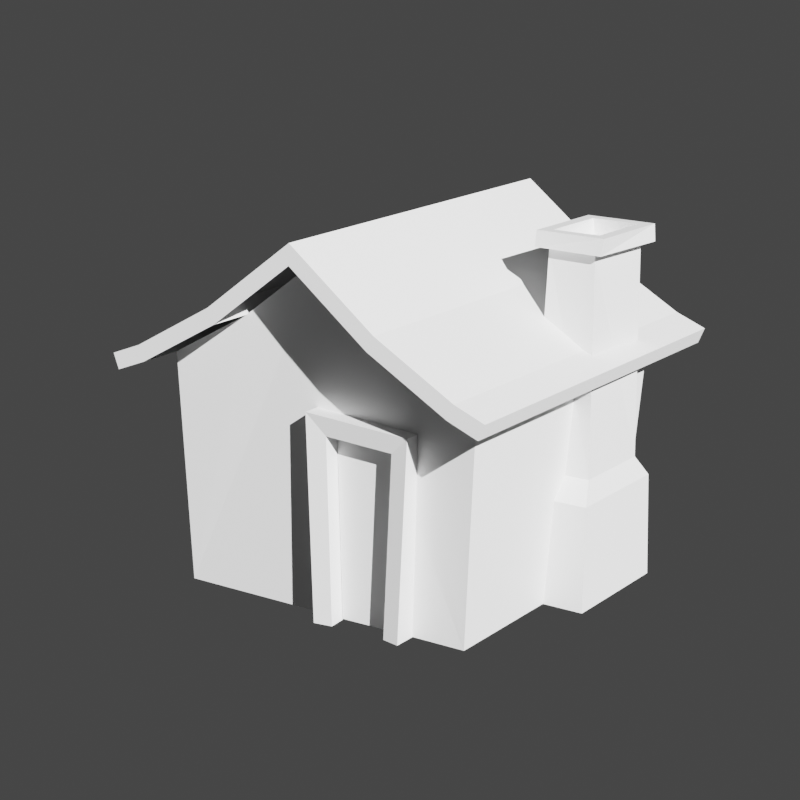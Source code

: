 # Source: home-icon.blend  (saved by Blender 2.82.7; exported with 4.5.12 LTS)
import bpy
from mathutils import Matrix  # noqa: F401  (used for matrix-valued properties, if any)

bpy.ops.wm.read_factory_settings(use_empty=True)
scene = bpy.context.scene
scene.name = 'Scene'

# ---- collections
col_collection = bpy.data.collections.new('Collection'); scene.collection.children.link(col_collection)
col_collection_001 = bpy.data.collections.new('Collection.001'); col_collection.children.link(col_collection_001)

# ---- materials (node trees are filled in below, after node groups)
mat_walls = bpy.data.materials.new('walls')
mat_walls.use_transparent_shadow = False

# ---- material node trees
mat_walls.use_nodes = True; mat_walls.node_tree.nodes.clear()
_N = mat_walls.node_tree.nodes; _L = mat_walls.node_tree.links
n0 = _N.new('ShaderNodeOutputMaterial'); n0.name = 'Material Output'; n0.location = (300, 300)
n1 = _N.new('ShaderNodeBsdfPrincipled'); n1.name = 'Principled BSDF'; n1.location = (10, 300)
n1.distribution = 'GGX'
n1.subsurface_method = 'BURLEY'
n1.inputs[3].default_value = 1.45
n1.inputs[27].default_value = (0.0, 0.0, 0.0, 1.0)
n1.inputs[28].default_value = 1.0
_L.new(n1.outputs[0], n0.inputs[0])
n0.is_active_output = True

# ---- world
world_world = bpy.data.worlds.new('World'); scene.world = world_world
world_world.use_nodes = True; world_world.node_tree.nodes.clear()
_N = world_world.node_tree.nodes; _L = world_world.node_tree.links
n0 = _N.new('ShaderNodeOutputWorld'); n0.name = 'World Output'; n0.location = (300, 300)
n1 = _N.new('ShaderNodeBackground'); n1.name = 'Background'; n1.location = (10, 300)
n1.inputs[0].default_value = (0.05088, 0.05088, 0.05088, 1.0)
_L.new(n1.outputs[0], n0.inputs[0])
n0.is_active_output = True
world_world.color = (0.05088, 0.05088, 0.05088)
world_world.use_sun_shadow = False
world_world.sun_shadow_jitter_overblur = 0.0

# ---- cameras
cam_camera_001 = bpy.data.cameras.new('Camera.001')
cam_camera_001.lens = 93.0
cam_camera_001.shift_x = 0.22

# ---- lights
light_sun = bpy.data.lights.new('Sun', 'SUN')
light_sun.transmission_factor = 0.0
light_sun.shadow_soft_size = 0.125

# ---- meshes
me_cube_001 = bpy.data.meshes.new('Cube.001')
me_cube_001.from_pydata([(-0.5, -0.65, 0.7), (-0.5, 0.65, 0.7), (0.5, -0.65, 0.7), (0.5, 0.65, 0.7), (-0.25, 0.65, 0.8438), (0.0, 0.65, 1.04), (0.25, 0.65, 0.8438), (0.25, -0.65, 0.8438), (0.0, -0.65, 1.04), (-0.25, -0.65, 0.8438), (0.2721, 0.65, 0.8885), (0.5186, 0.65, 0.7464), (0.5186, -0.65, 0.7464), (0.2721, -0.65, 0.8885), (0.0, 0.65, 1.102), (0.0, -0.65, 1.102), (-0.2721, 0.65, 0.8885), (-0.2721, -0.65, 0.8885), (-0.5186, -0.65, 0.7464), (-0.5186, 0.65, 0.7464), (0.5928, 0.65, 0.6629), (0.5928, -0.65, 0.6629), (0.6114, 0.65, 0.7093), (0.6114, -0.65, 0.7093), (-0.5928, -0.65, 0.6629), (-0.5928, 0.65, 0.6629), (-0.6114, -0.65, 0.7093), (-0.6114, 0.65, 0.7093)], [], [(0, 9, 17, 18), (3, 6, 10, 11), (8, 7, 13, 15), (5, 4, 16, 14), (11, 10, 13, 12), (7, 2, 12, 13), (3, 11, 22, 20), (6, 7, 13, 10), (10, 14, 15, 13), (5, 8, 15, 14), (6, 5, 14, 10), (14, 16, 17, 15), (9, 8, 15, 17), (4, 9, 17, 16), (16, 19, 18, 17), (4, 1, 19, 16), (1, 0, 24, 25), (21, 20, 22, 23), (11, 12, 23, 22), (12, 2, 21, 23), (2, 3, 20, 21), (25, 24, 26, 27), (0, 18, 26, 24), (19, 1, 25, 27), (18, 19, 27, 26)])
_uv = me_cube_001.uv_layers.new(name='UVMap')
_uv.uv.foreach_set('vector', [0.625, 1.0, 0.625, 0.9375, 0.625, 0.9375, 0.625, 1.0, 0.625, 0.5, 0.625, 0.4375, 0.625, 0.4375, 0.625, 0.5, 0.625, 0.875, 0.625, 0.8125, 0.625, 0.8125, 0.625, 0.875, 0.625, 0.375, 0.625, 0.3125, 0.625, 0.3125, 0.625, 0.375, 0.625, 0.5, 0.6875, 0.5, 0.6875, 0.75, 0.625, 0.75, 0.625, 0.8125, 0.625, 0.75, 0.625, 0.75, 0.625, 0.8125, 0.625, 0.5, 0.625, 0.5, 0.625, 0.5, 0.625, 0.5, 0.6875, 0.5, 0.6875, 0.75, 0.6875, 0.75, 0.6875, 0.5, 0.6875, 0.5, 0.75, 0.5, 0.75, 0.75, 0.6875, 0.75, 0.75, 0.5, 0.75, 0.75, 0.75, 0.75, 0.75, 0.5, 0.625, 0.4375, 0.625, 0.375, 0.625, 0.375, 0.625, 0.4375, 0.75, 0.5, 0.8125, 0.5, 0.8125, 0.75, 0.75, 0.75, 0.625, 0.9375, 0.625, 0.875, 0.625, 0.875, 0.625, 0.9375, 0.8125, 0.5, 0.8125, 0.75, 0.8125, 0.75, 0.8125, 0.5, 0.8125, 0.5, 0.875, 0.5, 0.875, 0.75, 0.8125, 0.75, 0.625, 0.3125, 0.625, 0.25, 0.625, 0.25, 0.625, 0.3125, 0.0, 0.0, 0.0, 0.0, 0.0, 0.0, 0.0, 0.0, 0.625, 0.75, 0.625, 0.5, 0.625, 0.5, 0.625, 0.75, 0.625, 0.5, 0.625, 0.75, 0.625, 0.75, 0.625, 0.5, 0.625, 0.75, 0.625, 0.75, 0.625, 0.75, 0.625, 0.75, 0.0, 0.0, 0.0, 0.0, 0.0, 0.0, 0.0, 0.0, 0.625, 0.25, 0.625, 0.0, 0.625, 0.0, 0.625, 0.25, 0.625, 1.0, 0.625, 1.0, 0.625, 1.0, 0.625, 1.0, 0.625, 0.25, 0.625, 0.25, 0.625, 0.25, 0.625, 0.25, 0.875, 0.75, 0.875, 0.5, 0.875, 0.5, 0.875, 0.75])
me_cube_001.materials.append(mat_walls)
me_cube_001.use_remesh_fix_poles = True
me_cube_001.use_remesh_preserve_attributes = False
me_cube_001.use_mirror_vertex_groups = False
me_cube_001.update()
me_cube_002 = bpy.data.meshes.new('Cube.002')
me_cube_002.from_pydata([(-0.4655, -0.4656, 1.192e-07), (-0.5, -0.5, 0.7), (-0.4655, 0.4656, 1.192e-07), (-0.5, 0.5, 0.7), (0.4655, -0.4656, 1.192e-07), (0.5, -0.5, 0.7), (0.4655, 0.4656, 1.192e-07), (0.5, 0.5, 0.7), (-0.25, 0.5, 0.8438), (0.0, 0.5, 1.04), (0.25, 0.5, 0.8438), (0.25, -0.5, 0.8438), (0.0, -0.5, 1.04), (-0.25, -0.5, 0.8438)], [], [(0, 1, 3, 2), (6, 7, 5, 4), (12, 4, 11), (1, 0, 13), (4, 5, 11), (13, 0, 12), (2, 9, 6), (10, 6, 9), (9, 2, 8), (2, 3, 8), (6, 10, 7), (12, 0, 4)])
_uv = me_cube_002.uv_layers.new(name='UVMap')
_uv.uv.foreach_set('vector', [0.375, 0.0, 0.625, 0.0, 0.625, 0.25, 0.375, 0.25, 0.375, 0.5, 0.625, 0.5, 0.625, 0.75, 0.375, 0.75, 0.0, 0.0, 0.375, 0.75, 0.0, 0.0, 0.625, 0.0, 0.375, 0.0, 0.0, 0.0, 0.375, 0.75, 0.625, 0.75, 0.0, 0.0, 0.0, 0.0, 0.375, 0.0, 0.0, 0.0, 0.375, 0.25, 0.0, 0.0, 0.375, 0.5, 0.0, 0.0, 0.375, 0.5, 0.0, 0.0, 0.0, 0.0, 0.375, 0.25, 0.0, 0.0, 0.375, 0.25, 0.625, 0.25, 0.0, 0.0, 0.375, 0.5, 0.0, 0.0, 0.625, 0.5, 0.0, 0.0, 0.375, 0.0, 0.375, 0.75])
me_cube_002.materials.append(mat_walls)
me_cube_002.use_remesh_fix_poles = True
me_cube_002.use_remesh_preserve_attributes = False
me_cube_002.use_mirror_vertex_groups = False
me_cube_002.update()
me_cube_003 = bpy.data.meshes.new('Cube.003')
me_cube_003.from_pydata([(-1.0, -1.317, -1.0), (-0.865, -0.7353, 5.492), (-1.0, 1.317, -1.0), (-0.6763, 0.806, 5.492), (1.24, -1.317, -1.0), (0.6763, -0.806, 5.492), (1.24, 1.317, -1.0), (0.865, 0.7353, 5.492), (-0.9164, -0.9164, 1.389), (-0.9164, 0.9164, 1.389), (0.9164, 0.9164, 1.389), (0.9164, -0.9164, 1.389), (-0.9307, 1.248, 0.9816), (1.144, 1.248, 0.9816), (1.144, -1.248, 0.9816), (-0.9307, -1.248, 0.9816), (-1.214, -0.8788, 5.492), (-0.9868, 0.9798, 5.492), (0.9868, -0.9798, 5.492), (1.214, 0.8788, 5.492), (-1.146, -0.9127, 5.809), (-1.061, 0.9504, 5.809), (1.061, -0.9504, 5.809), (1.146, 0.9127, 5.809), (-0.7774, -0.6965, 5.809), (-0.7127, 0.7219, 5.809), (0.7127, -0.7219, 5.809), (0.7774, 0.6965, 5.809), (-0.8298, -0.6734, 5.524), (-0.6567, 0.7416, 5.524), (0.8298, 0.6734, 5.524), (0.6567, -0.7416, 5.524)], [], [(8, 1, 3, 9), (9, 3, 7, 10), (10, 7, 5, 11), (11, 5, 1, 8), (2, 6, 4, 0), (7, 3, 1, 5), (14, 11, 8, 15), (13, 10, 11, 14), (12, 9, 10, 13), (15, 8, 9, 12), (0, 15, 12, 2), (2, 12, 13, 6), (6, 13, 14, 4), (4, 14, 15, 0), (19, 18, 16, 17), (30, 29, 28, 31), (19, 17, 21, 23), (18, 19, 23, 22), (17, 16, 20, 21), (16, 18, 22, 20), (25, 24, 28, 29), (24, 26, 31, 28), (27, 25, 29, 30), (26, 27, 30, 31), (20, 22, 26, 24), (20, 24, 25, 21), (21, 25, 27, 23), (23, 27, 26, 22)])
me_cube_003.polygons.foreach_set('material_index', [0, 0, 0, 0, 0, 1, 0, 0, 0, 0, 0, 0, 0, 0, 1, 1, 1, 1, 1, 1, 1, 1, 1, 1, 1, 1, 1, 1])
_uv = me_cube_003.uv_layers.new(name='UVMap')
_uv.uv.foreach_set('vector', [0.467, 0.0, 0.625, 0.0, 0.625, 0.25, 0.467, 0.25, 0.467, 0.25, 0.625, 0.25, 0.625, 0.5, 0.467, 0.5, 0.467, 0.5, 0.625, 0.5, 0.625, 0.75, 0.467, 0.75, 0.467, 0.75, 0.625, 0.75, 0.625, 1.0, 0.467, 1.0, 0.125, 0.5, 0.375, 0.5, 0.375, 0.75, 0.125, 0.75, 0.625, 0.5, 0.875, 0.5, 0.875, 0.75, 0.625, 0.75, 0.4513, 0.75, 0.467, 0.75, 0.467, 1.0, 0.4513, 1.0, 0.4513, 0.5, 0.467, 0.5, 0.467, 0.75, 0.4513, 0.75, 0.4513, 0.25, 0.467, 0.25, 0.467, 0.5, 0.4513, 0.5, 0.4513, 0.0, 0.467, 0.0, 0.467, 0.25, 0.4513, 0.25, 0.375, 0.0, 0.4513, 0.0, 0.4513, 0.25, 0.375, 0.25, 0.375, 0.25, 0.4513, 0.25, 0.4513, 0.5, 0.375, 0.5, 0.375, 0.5, 0.4513, 0.5, 0.4513, 0.75, 0.375, 0.75, 0.375, 0.75, 0.4513, 0.75, 0.4513, 1.0, 0.375, 1.0, 0.625, 0.5, 0.625, 0.75, 0.875, 0.75, 0.875, 0.5, 0.625, 0.5, 0.875, 0.5, 0.875, 0.75, 0.625, 0.75, 0.625, 0.5, 0.875, 0.5, 0.875, 0.5, 0.625, 0.5, 0.625, 0.75, 0.625, 0.5, 0.625, 0.5, 0.625, 0.75, 0.875, 0.5, 0.875, 0.75, 0.875, 0.75, 0.875, 0.5, 0.875, 0.75, 0.625, 0.75, 0.625, 0.75, 0.875, 0.75, 0.875, 0.5, 0.875, 0.75, 0.875, 0.75, 0.875, 0.5, 0.875, 0.75, 0.625, 0.75, 0.625, 0.75, 0.875, 0.75, 0.625, 0.5, 0.875, 0.5, 0.875, 0.5, 0.625, 0.5, 0.625, 0.75, 0.625, 0.5, 0.625, 0.5, 0.625, 0.75, 0.875, 0.75, 0.625, 0.75, 0.625, 0.75, 0.875, 0.75, 0.0, 0.0, 0.0, 0.0, 0.0, 0.0, 0.0, 0.0, 0.0, 0.0, 0.0, 0.0, 0.0, 0.0, 0.0, 0.0, 0.0, 0.0, 0.0, 0.0, 0.0, 0.0, 0.0, 0.0])
me_cube_003.materials.append(mat_walls)
me_cube_003.materials.append(mat_walls)
me_cube_003.use_remesh_fix_poles = True
me_cube_003.use_remesh_preserve_attributes = False
me_cube_003.use_mirror_vertex_groups = False
me_cube_003.update()
me_cube_004 = bpy.data.meshes.new('Cube.004')
me_cube_004.from_pydata([(-0.6124, -1.0, -1.0), (-0.8146, -1.0, 2.365), (-0.6124, 1.0, -1.0), (-0.8146, 1.0, 2.365), (0.9157, -1.0, -1.0), (1.0, -1.0, 2.264), (0.9157, 1.0, -1.0), (1.0, 1.0, 2.264), (-0.3035, -0.9553, -0.9982), (-0.4623, -0.9553, 2.031), (0.7081, -0.9553, 1.972), (0.6378, -0.9553, -0.9889), (-0.2909, -0.3873, -0.9569), (-0.4497, -0.3873, 2.072), (0.7206, -0.3873, 2.013), (0.6504, -0.3873, -0.9477), (-0.2909, -0.6771, -0.9569), (-0.4497, -0.6771, 2.072), (0.7206, -0.6771, 2.013), (0.6504, -0.6771, -0.9477)], [], [(0, 1, 3, 2), (2, 3, 7, 6), (6, 7, 5, 4), (5, 1, 9, 10), (9, 1, 0, 8), (7, 3, 1, 5), (4, 5, 10, 11), (11, 10, 14, 15), (10, 9, 13, 14), (9, 8, 12, 13), (12, 15, 19, 16), (16, 19, 18, 17), (14, 13, 17, 18), (15, 14, 18, 19), (13, 12, 16, 17)])
me_cube_004.polygons.foreach_set('material_index', [1, 1, 1, 1, 1, 1, 1, 1, 1, 1, 1, 0, 1, 1, 1])
_uv = me_cube_004.uv_layers.new(name='UVMap')
_uv.uv.foreach_set('vector', [0.375, 0.0, 0.625, 0.0, 0.625, 0.25, 0.375, 0.25, 0.375, 0.25, 0.625, 0.25, 0.625, 0.5, 0.375, 0.5, 0.375, 0.5, 0.625, 0.5, 0.625, 0.75, 0.375, 0.75, 0.625, 0.75, 0.625, 0.0, 0.0, 0.0, 0.0, 0.0, 0.0, 0.0, 0.625, 0.0, 0.375, 0.0, 0.0, 0.0, 0.625, 0.5, 0.875, 0.5, 0.875, 0.75, 0.625, 0.75, 0.375, 0.75, 0.625, 0.75, 0.0, 0.0, 0.0, 0.0, 0.0, 0.0, 0.0, 0.0, 0.0, 0.0, 0.0, 0.0, 0.0, 0.0, 0.0, 0.0, 0.0, 0.0, 0.0, 0.0, 0.0, 0.0, 0.0, 0.0, 0.0, 0.0, 0.0, 0.0, 0.0, 0.0, 0.0, 0.0, 0.0, 0.0, 0.0, 0.0, 0.0, 0.0, 0.0, 0.0, 0.0, 0.0, 0.0, 0.0, 0.0, 0.0, 0.0, 0.0, 0.0, 0.0, 0.0, 0.0, 0.0, 0.0, 0.0, 0.0, 0.0, 0.0, 0.0, 0.0, 0.0, 0.0, 0.0, 0.0, 0.0, 0.0, 0.0, 0.0])
me_cube_004.materials.append(mat_walls)
me_cube_004.materials.append(mat_walls)
me_cube_004.use_remesh_fix_poles = True
me_cube_004.use_remesh_preserve_attributes = False
me_cube_004.use_mirror_vertex_groups = False
me_cube_004.update()

# ---- objects
ob_cube = bpy.data.objects.new('Cube', me_cube_001)
ob_cube_001 = bpy.data.objects.new('Cube.001', me_cube_002)
ob_cube_002 = bpy.data.objects.new('Cube.002', me_cube_003)
ob_cube_003 = bpy.data.objects.new('Cube.003', me_cube_004)
ob_camera_001 = bpy.data.objects.new('Camera.001', cam_camera_001)
ob_sun = bpy.data.objects.new('Sun', light_sun)

# ---- transforms, parenting, visibility, modifiers, constraints
ob_cube.location = (0.01149, 0.4176, 0.4423)
ob_cube.scale = (0.1757, 0.1757, 0.1757)
ob_cube.lineart.crease_threshold = 0.0
ob_cube_001.location = (0.01149, 0.4176, 0.4423)
ob_cube_001.scale = (0.1757, 0.1757, 0.1757)
ob_cube_001.lineart.crease_threshold = 0.0
ob_cube_002.location = (0.09417, 0.4502, 0.4699)
ob_cube_002.scale = (0.01697, 0.02772, 0.02772)
ob_cube_002.lineart.crease_threshold = 0.0
ob_cube_003.location = (0.03488, 0.3542, 0.4741)
ob_cube_003.scale = (0.03197, 0.03197, 0.03197)
ob_cube_003.lineart.crease_threshold = 0.0
ob_camera_001.location = (0.5582, -0.4665, 0.8233)
ob_camera_001.rotation_euler = (1.299, -5.589e-07, 0.6493)
ob_camera_001.lineart.crease_threshold = 0.0
ob_sun.location = (0.02332, 0.4511, 0.4914)
ob_sun.rotation_euler = (1.004, 0.2494, 0.8541)
ob_sun.scale = (0.7602, 0.7602, 0.7602)
ob_sun.lineart.crease_threshold = 0.0

# ---- collection membership
col_collection.objects.link(ob_cube)
col_collection.objects.link(ob_cube_001)
col_collection.objects.link(ob_cube_002)
col_collection.objects.link(ob_cube_003)
col_collection_001.objects.link(ob_camera_001)
col_collection_001.objects.link(ob_sun)

# ---- scene / render settings (as saved in the file)
scene.camera = ob_camera_001
scene.frame_start = 1; scene.frame_end = 250; scene.frame_set(1)
scene.render.engine = 'BLENDER_EEVEE_NEXT'
scene.render.resolution_x = 64
scene.render.resolution_y = 64
scene.render.film_transparent = True
scene.cycles.use_denoising = False
scene.cycles.samples = 128
scene.cycles.sampling_pattern = 'TABULATED_SOBOL'
scene.cycles.use_adaptive_sampling = False
scene.cycles.use_light_tree = False
scene.view_settings.view_transform = 'Filmic'
bpy.context.view_layer.update()
